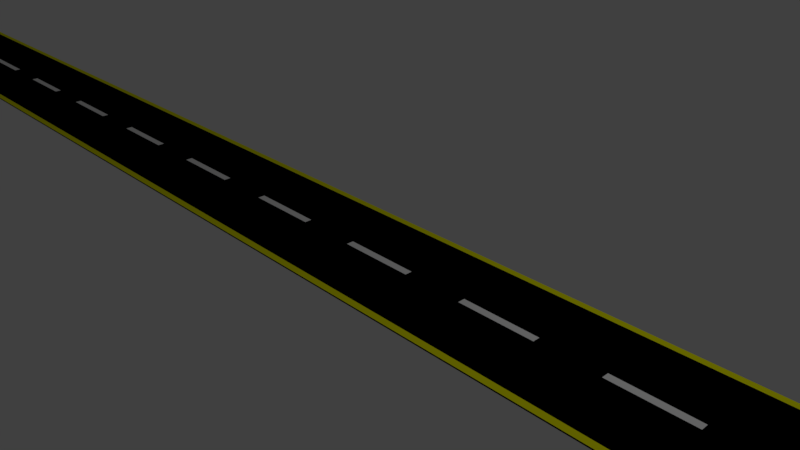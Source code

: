 # Source: single_tile.blend  (saved by Blender 2.78.0; exported with 4.5.12 LTS)
import bpy
from mathutils import Matrix  # noqa: F401  (used for matrix-valued properties, if any)

bpy.ops.wm.read_factory_settings(use_empty=True)
scene = bpy.context.scene
scene.name = 'Scene'

# ---- collections
col_collection_1 = bpy.data.collections.new('Collection 1'); scene.collection.children.link(col_collection_1)

# ---- materials (node trees are filled in below, after node groups)
mat_material = bpy.data.materials.new('Material')
mat_material.alpha_threshold = 0.0
mat_material.use_transparent_shadow = False
mat_material.diffuse_color = (0.0, 0.0, 0.0, 1.0)
mat_material.roughness = 0.5
mat_material.line_color = (0.0, 0.0, 0.0, 1.0)
mat_material_001 = bpy.data.materials.new('Material.001')
mat_material_001.alpha_threshold = 0.0
mat_material_001.use_transparent_shadow = False
mat_material_001.diffuse_color = (1.0, 1.0, 0.0, 1.0)
mat_material_001.roughness = 0.5
mat_material_002 = bpy.data.materials.new('Material.002')
mat_material_002.alpha_threshold = 0.0
mat_material_002.use_transparent_shadow = False
mat_material_002.diffuse_color = (1.0, 1.0, 1.0, 1.0)
mat_material_002.roughness = 0.5

# ---- material node trees

# ---- world
world_world = bpy.data.worlds.new('World'); scene.world = world_world
world_world.color = (0.05088, 0.05088, 0.05088)
world_world.use_sun_shadow = False
world_world.sun_shadow_jitter_overblur = 0.0
world_world.cycles.sampling_method = 'MANUAL'

# ---- cameras
cam_camera = bpy.data.cameras.new('Camera')
cam_camera.clip_end = 100.0
cam_camera.lens = 35.0
cam_camera.sensor_width = 32.0
cam_camera.sensor_height = 18.0
cam_camera.ortho_scale = 7.314
cam_camera.dof.focus_distance = 0.0
cam_camera.dof.aperture_fstop = 128.0

# ---- lights
light_lamp = bpy.data.lights.new('Lamp', 'POINT')
light_lamp.transmission_factor = 0.0
light_lamp.cutoff_distance = 30.0
light_lamp.energy = 100.0
light_lamp.shadow_buffer_clip_start = 1.001
light_lamp.shadow_soft_size = 0.1
light_lamp.shadow_maximum_resolution = 0.006
light_lamp.use_absolute_resolution = True

# ---- meshes
me_cube = bpy.data.meshes.new('Cube')
me_cube.from_pydata([(1.0, 1.0, -1.0), (1.0, -1.0, -1.0), (-1.0, -1.0, -1.0), (-1.0, 1.0, -1.0), (1.0, 1.0, 1.0), (1.0, -1.0, 1.0), (-1.0, -1.0, 1.0), (-1.0, 1.0, 1.0), (1.0, -0.9026, -1.0), (-1.0, -0.9026, -1.0), (1.0, -0.9026, 1.0), (-1.0, -0.9026, 1.0), (-1.0, 0.9077, -1.0), (-1.0, 0.9077, 1.0), (1.0, 0.9077, -1.0), (1.0, 0.9077, 1.0), (1.0, -0.04346, -1.0), (1.0, -0.04346, 1.0), (-1.0, -0.04346, -1.0), (-1.0, -0.04346, 1.0), (-1.0, 0.0602, -1.0), (-1.0, 0.0602, 1.0), (1.0, 0.0602, -1.0), (1.0, 0.0602, 1.0), (-0.6072, 1.0, -1.0), (-0.6072, -1.0, -1.0), (-0.6072, 1.0, 1.0), (-0.6072, -1.0, 1.0), (-0.6072, -0.9026, 1.0), (-0.6072, -0.9026, -1.0), (-0.6072, 0.9077, -1.0), (-0.6072, 0.9077, 1.0), (-0.6072, -0.04346, -1.0), (-0.6072, -0.04346, 1.0), (-0.6072, 0.0602, 1.0), (-0.6072, 0.0602, -1.0), (0.5067, -0.9026, 1.0), (0.5067, 0.9077, 1.0), (0.5067, -0.04346, 1.0), (0.5067, 0.0602, 1.0), (0.5067, 1.0, -1.0), (0.5067, -1.0, -1.0), (0.5067, 1.0, 1.0), (0.5067, -1.0, 1.0), (0.5067, -0.9026, -1.0), (0.5067, 0.9077, -1.0), (0.5067, -0.04346, -1.0), (0.5067, 0.0602, -1.0)], [], [(29, 25, 2, 9), (28, 11, 6, 27), (8, 10, 5, 1), (25, 27, 6, 2), (12, 13, 7, 3), (26, 24, 3, 7), (2, 6, 11, 9), (16, 17, 10, 8), (33, 19, 11, 28), (32, 29, 9, 18), (24, 30, 12, 3), (26, 7, 13, 31), (0, 4, 15, 14), (20, 21, 13, 12), (9, 11, 19, 18), (35, 32, 18, 20), (34, 21, 19, 33), (22, 23, 17, 16), (14, 15, 23, 22), (31, 13, 21, 34), (30, 35, 20, 12), (18, 19, 21, 20), (45, 47, 35, 30), (37, 31, 34, 39), (39, 34, 33, 38), (47, 46, 32, 35), (42, 26, 31, 37), (40, 45, 30, 24), (46, 44, 29, 32), (38, 33, 28, 36), (42, 40, 24, 26), (41, 43, 27, 25), (36, 28, 27, 43), (44, 41, 25, 29), (8, 1, 41, 44), (10, 36, 43, 5), (1, 5, 43, 41), (4, 0, 40, 42), (17, 38, 36, 10), (16, 8, 44, 46), (0, 14, 45, 40), (4, 42, 37, 15), (22, 16, 46, 47), (23, 39, 38, 17), (15, 37, 39, 23), (14, 22, 47, 45)])
me_cube.polygons.foreach_set('material_index', [0, 1, 0, 0, 0, 0, 0, 0, 0, 0, 0, 1, 0, 0, 0, 0, 0, 0, 0, 0, 0, 0, 0, 0, 2, 0, 1, 0, 0, 0, 0, 0, 1, 0, 0, 1, 0, 0, 0, 0, 0, 1, 0, 0, 0, 0])
me_cube.materials.append(mat_material)
me_cube.materials.append(mat_material_001)
me_cube.materials.append(mat_material_002)
me_cube.use_remesh_preserve_volume = False
me_cube.use_remesh_preserve_attributes = False
me_cube.use_mirror_vertex_groups = False
me_cube.update()

# ---- curves / text
cu_nurbspath = bpy.data.curves.new('NurbsPath', 'CURVE')
cu_nurbspath.dimensions = '3D'
_sp = cu_nurbspath.splines.new('NURBS'); _sp.points.add(4)
_sp.points.foreach_set('co', [-2.0, 0.0, 0.0, 1.0, -1.0, 0.0, 0.0, 1.0, 0.0, 0.0, 0.0, 1.0, 1.0, 0.0, 0.0, 1.0, 2.0, 0.0, 0.0, 1.0])
_sp.order_u = 5
_sp.order_v = 0
_sp.use_endpoint_u = True
cu_nurbspath.use_path = True
cu_nurbspath.use_path_clamp = True
cu_nurbspath.bevel_resolution = 0
cu_nurbspath.fill_mode = 'HALF'

# ---- objects
ob_nurbspath = bpy.data.objects.new('NurbsPath', cu_nurbspath)
ob_cube = bpy.data.objects.new('Cube', me_cube)
ob_lamp = bpy.data.objects.new('Lamp', light_lamp)
ob_camera = bpy.data.objects.new('Camera', cam_camera)

# ---- transforms, parenting, visibility, modifiers, constraints
ob_nurbspath.location = (-0.7197, 2.314, 1.015)
ob_nurbspath.scale = (7.892, 7.892, 7.892)
ob_nurbspath.lineart.crease_threshold = 0.0
ob_cube.location = (0.0, 0.0, 0.0)
ob_cube.scale = (1.0, 1.0, 0.01)
ob_cube.lock_rotations_4d = False
ob_cube.empty_display_type = 'ARROWS'
ob_cube.lineart.crease_threshold = 0.0
_m = ob_cube.modifiers.new('Array', 'ARRAY')
_m.count = 15
_m.constant_offset_displace = (0.0, 0.0, 0.0)
_m = ob_cube.modifiers.new('Curve', 'CURVE')
_m.object = ob_nurbspath
ob_lamp.location = (4.076, 1.005, 5.904)
ob_lamp.rotation_euler = (0.6503, 0.05522, 1.866)
ob_lamp.lock_rotations_4d = False
ob_lamp.empty_display_type = 'ARROWS'
ob_lamp.color = (0.0, 0.0, 0.0, 0.0)
ob_lamp.lineart.crease_threshold = 0.0
ob_camera.location = (7.481, -6.508, 5.344)
ob_camera.rotation_euler = (1.109, 0.0, 0.8149)
ob_camera.lock_rotations_4d = False
ob_camera.empty_display_type = 'ARROWS'
ob_camera.color = (0.0, 0.0, 0.0, 0.0)
ob_camera.display_type = 'WIRE'
ob_camera.lineart.crease_threshold = 0.0

# ---- collection membership
col_collection_1.objects.link(ob_nurbspath)
col_collection_1.objects.link(ob_cube)
col_collection_1.objects.link(ob_lamp)
col_collection_1.objects.link(ob_camera)

# ---- scene / render settings (as saved in the file)
scene.camera = ob_camera
scene.frame_start = 1; scene.frame_end = 250; scene.frame_set(1)
scene.render.engine = 'BLENDER_EEVEE_NEXT'
scene.render.resolution_percentage = 50
scene.render.dither_intensity = 0.0
scene.cycles.use_denoising = False
scene.cycles.samples = 128
scene.cycles.sampling_pattern = 'TABULATED_SOBOL'
scene.cycles.light_sampling_threshold = 0.0
scene.cycles.use_adaptive_sampling = False
scene.cycles.use_light_tree = False
scene.cycles.blur_glossy = 0.0
scene.cycles.sample_clamp_indirect = 0.0
scene.view_settings.view_transform = 'Standard'
bpy.context.view_layer.update()
